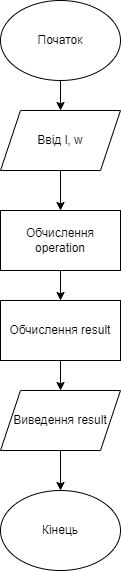

The diagram above was exported from draw.io. Its source (the exported page's mxGraphModel, read from the mxfile embedded in the PNG):
<mxGraphModel dx="954" dy="657" grid="1" gridSize="10" guides="1" tooltips="1" connect="1" arrows="1" fold="1" page="1" pageScale="1" pageWidth="827" pageHeight="1169" math="0" shadow="0">
  <root>
    <mxCell id="WIyWlLk6GJQsqaUBKTNV-0" />
    <mxCell id="WIyWlLk6GJQsqaUBKTNV-1" parent="WIyWlLk6GJQsqaUBKTNV-0" />
    <mxCell id="CA_pFtX21gTRnu4LaDM1-2" value="" style="edgeStyle=orthogonalEdgeStyle;rounded=0;orthogonalLoop=1;jettySize=auto;html=1;labelBackgroundColor=none;fontColor=default;" parent="WIyWlLk6GJQsqaUBKTNV-1" source="CA_pFtX21gTRnu4LaDM1-0" target="CA_pFtX21gTRnu4LaDM1-1" edge="1">
      <mxGeometry relative="1" as="geometry" />
    </mxCell>
    <mxCell id="CA_pFtX21gTRnu4LaDM1-0" value="Початок" style="ellipse;whiteSpace=wrap;html=1;labelBackgroundColor=none;" parent="WIyWlLk6GJQsqaUBKTNV-1" vertex="1">
      <mxGeometry x="220" y="40" width="120" height="80" as="geometry" />
    </mxCell>
    <mxCell id="CA_pFtX21gTRnu4LaDM1-4" value="" style="edgeStyle=orthogonalEdgeStyle;rounded=0;orthogonalLoop=1;jettySize=auto;html=1;labelBackgroundColor=none;fontColor=default;" parent="WIyWlLk6GJQsqaUBKTNV-1" source="CA_pFtX21gTRnu4LaDM1-1" target="CA_pFtX21gTRnu4LaDM1-3" edge="1">
      <mxGeometry relative="1" as="geometry" />
    </mxCell>
    <mxCell id="CA_pFtX21gTRnu4LaDM1-1" value="Ввід l, w" style="shape=parallelogram;perimeter=parallelogramPerimeter;whiteSpace=wrap;html=1;fixedSize=1;labelBackgroundColor=none;" parent="WIyWlLk6GJQsqaUBKTNV-1" vertex="1">
      <mxGeometry x="220" y="150" width="120" height="60" as="geometry" />
    </mxCell>
    <mxCell id="CA_pFtX21gTRnu4LaDM1-6" value="" style="edgeStyle=orthogonalEdgeStyle;rounded=0;orthogonalLoop=1;jettySize=auto;html=1;labelBackgroundColor=none;fontColor=default;" parent="WIyWlLk6GJQsqaUBKTNV-1" source="CA_pFtX21gTRnu4LaDM1-3" target="CA_pFtX21gTRnu4LaDM1-5" edge="1">
      <mxGeometry relative="1" as="geometry" />
    </mxCell>
    <mxCell id="CA_pFtX21gTRnu4LaDM1-3" value="Обчислення operation" style="whiteSpace=wrap;html=1;labelBackgroundColor=none;" parent="WIyWlLk6GJQsqaUBKTNV-1" vertex="1">
      <mxGeometry x="220" y="250" width="120" height="60" as="geometry" />
    </mxCell>
    <mxCell id="CA_pFtX21gTRnu4LaDM1-8" value="" style="edgeStyle=orthogonalEdgeStyle;rounded=0;orthogonalLoop=1;jettySize=auto;html=1;labelBackgroundColor=none;fontColor=default;" parent="WIyWlLk6GJQsqaUBKTNV-1" source="CA_pFtX21gTRnu4LaDM1-5" target="CA_pFtX21gTRnu4LaDM1-7" edge="1">
      <mxGeometry relative="1" as="geometry" />
    </mxCell>
    <mxCell id="CA_pFtX21gTRnu4LaDM1-5" value="Обчислення result" style="whiteSpace=wrap;html=1;labelBackgroundColor=none;" parent="WIyWlLk6GJQsqaUBKTNV-1" vertex="1">
      <mxGeometry x="220" y="340" width="120" height="60" as="geometry" />
    </mxCell>
    <mxCell id="CA_pFtX21gTRnu4LaDM1-10" value="" style="edgeStyle=orthogonalEdgeStyle;rounded=0;orthogonalLoop=1;jettySize=auto;html=1;labelBackgroundColor=none;fontColor=default;" parent="WIyWlLk6GJQsqaUBKTNV-1" source="CA_pFtX21gTRnu4LaDM1-7" target="CA_pFtX21gTRnu4LaDM1-9" edge="1">
      <mxGeometry relative="1" as="geometry" />
    </mxCell>
    <mxCell id="CA_pFtX21gTRnu4LaDM1-7" value="Виведення result" style="shape=parallelogram;perimeter=parallelogramPerimeter;whiteSpace=wrap;html=1;fixedSize=1;labelBackgroundColor=none;" parent="WIyWlLk6GJQsqaUBKTNV-1" vertex="1">
      <mxGeometry x="220" y="430" width="120" height="60" as="geometry" />
    </mxCell>
    <mxCell id="CA_pFtX21gTRnu4LaDM1-9" value="Кінець" style="ellipse;whiteSpace=wrap;html=1;labelBackgroundColor=none;" parent="WIyWlLk6GJQsqaUBKTNV-1" vertex="1">
      <mxGeometry x="220" y="530" width="120" height="80" as="geometry" />
    </mxCell>
  </root>
</mxGraphModel>